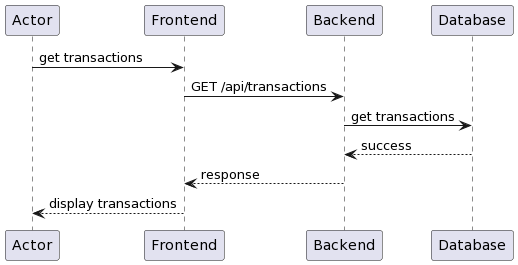

The diagram above was rendered by PlantUML. Its source (embedded in the PNG):
@startuml
Actor -> Frontend: get transactions
Frontend -> Backend: GET /api/transactions
Backend -> Database: get transactions
Database --> Backend: success
Backend --> Frontend: response
Frontend --> Actor: display transactions
@enduml